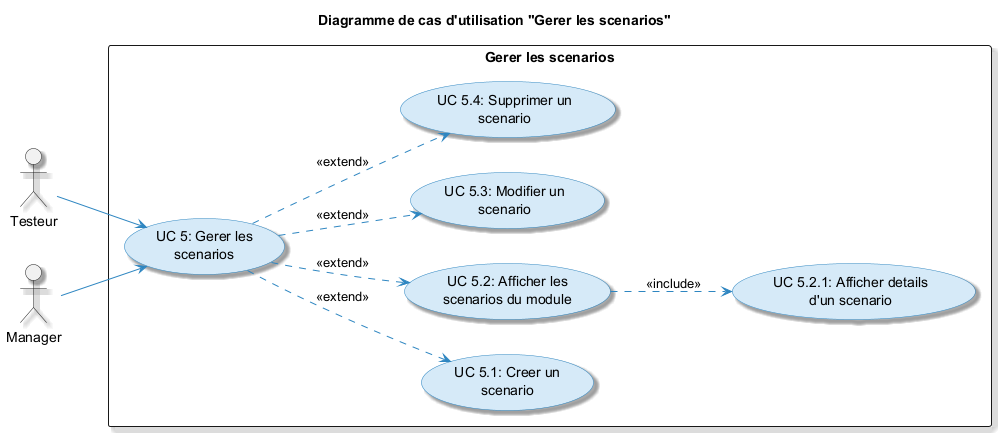

The diagram above was rendered by PlantUML. Its source (embedded in the PNG):
@startuml
skinparam usecase {
  BackgroundColor #D6EAF8
  BorderColor #2E86C1
  ArrowColor #2E86C1
  ActorBorderColor #2E86C1
}
skinparam packageStyle rectangle
skinparam shadowing true
left to right direction

title Diagramme de cas d'utilisation "Gerer les scenarios"

actor "Testeur" as Testeur
actor "Manager" as Manager

rectangle "Gerer les scenarios" {
  (UC 5: Gerer les\nscenarios) as UC5

  (UC 5.1: Creer un\nscenario) as UC51
  (UC 5.2: Afficher les\nscenarios du module) as UC52
  (UC 5.3: Modifier un\nscenario) as UC53
  (UC 5.4: Supprimer un\nscenario) as UC54
  (UC 5.2.1: Afficher details\nd'un scenario) as UC521
}

Testeur --> UC5
Manager --> UC5
UC5 ..> UC51 : <<extend>>
UC5 ..> UC52 : <<extend>>
UC5 ..> UC53 : <<extend>>
UC5 ..> UC54 : <<extend>>
UC52 ..> UC521 : <<include>>
@enduml